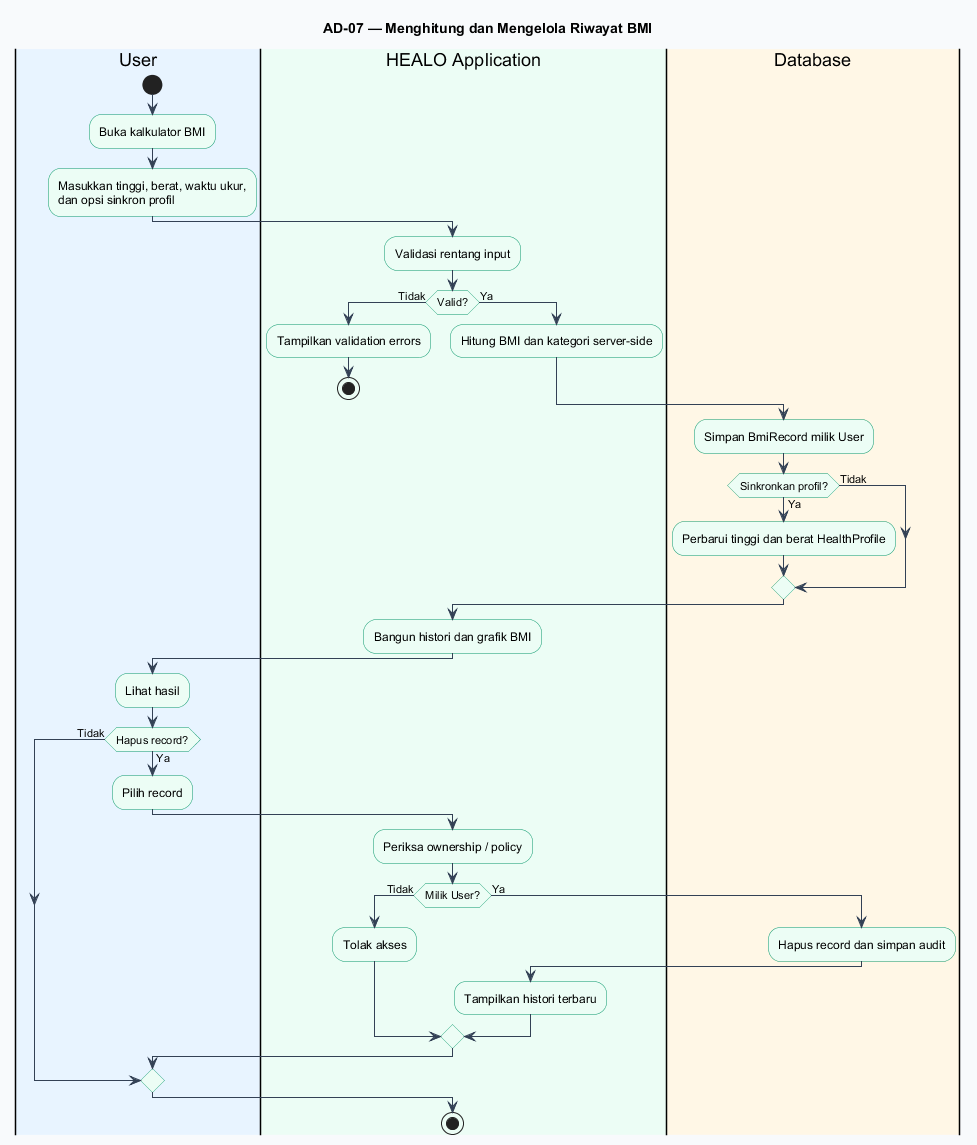

The diagram above was rendered by PlantUML. Its source (embedded in the PNG):
@startuml
title AD-07 — Menghitung dan Mengelola Riwayat BMI
skinparam backgroundColor #F8FAFC
skinparam shadowing false
skinparam defaultFontName Arial
skinparam activityBorderColor #059669
skinparam activityBackgroundColor #ECFDF5
skinparam ArrowColor #334155

|#E8F4FF|User|
start
:Buka kalkulator BMI;
:Masukkan tinggi, berat, waktu ukur,\ndan opsi sinkron profil;

|#ECFDF5|HEALO Application|
:Validasi rentang input;
if (Valid?) then (Tidak)
  :Tampilkan validation errors;
  stop
else (Ya)
  :Hitung BMI dan kategori server-side;
endif

|#FFF7E6|Database|
:Simpan BmiRecord milik User;
if (Sinkronkan profil?) then (Ya)
  :Perbarui tinggi dan berat HealthProfile;
else (Tidak)
endif

|#ECFDF5|HEALO Application|
:Bangun histori dan grafik BMI;

|#E8F4FF|User|
:Lihat hasil;
if (Hapus record?) then (Ya)
  :Pilih record;
  |#ECFDF5|HEALO Application|
  :Periksa ownership / policy;
  if (Milik User?) then (Tidak)
    :Tolak akses;
  else (Ya)
    |#FFF7E6|Database|
    :Hapus record dan simpan audit;
    |#ECFDF5|HEALO Application|
    :Tampilkan histori terbaru;
  endif
else (Tidak)
endif
stop
@enduml